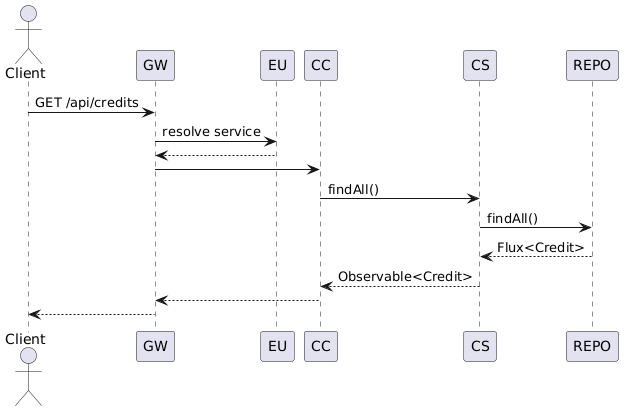

The diagram above was rendered by PlantUML. Its source (embedded in the PNG):
@startuml
actor Client
participant GW
participant EU
participant CC
participant CS
participant REPO

Client -> GW: GET /api/credits
GW -> EU: resolve service
EU --> GW

GW -> CC
CC -> CS: findAll()

CS -> REPO: findAll()
REPO --> CS: Flux<Credit>

CS --> CC: Observable<Credit>
CC --> GW
GW --> Client
@enduml